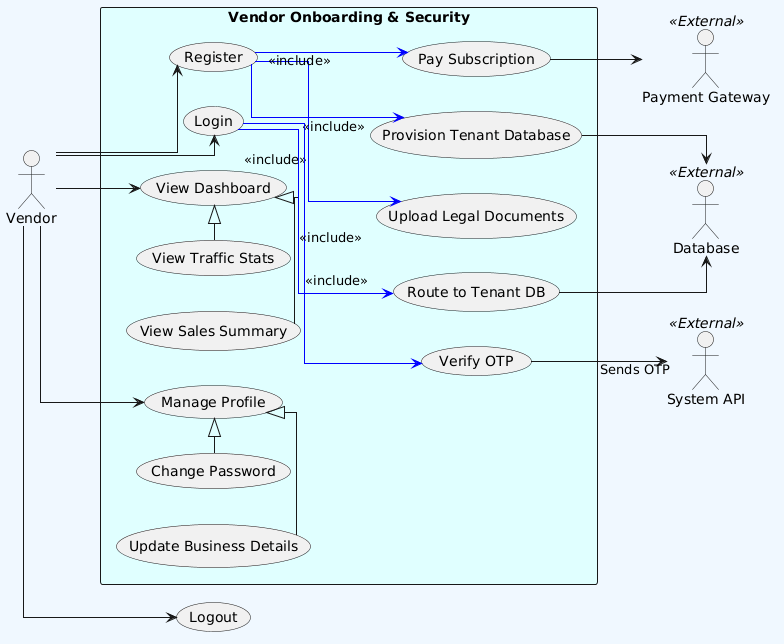

The diagram above was rendered by PlantUML. Its source (embedded in the PNG):
@startuml
' Layout and Styling
skinparam linetype ortho
left to right direction
skinparam packageStyle rectangle

' Set Background Colors
skinparam backgroundColor #F0F8FF 
skinparam rectangleBackgroundColor #E0FFFF

' Color definitions for arrows
!define INCLUDE_COLOR #0000FF
!define EXTEND_COLOR #FF4500

actor Vendor
actor "System API" as SystemAPI <<External>>
actor "Database" as DB <<External>>
actor "Payment Gateway" as PG <<External>>

rectangle "Vendor Onboarding & Security" {
  usecase "Register" as UC_Register
  usecase "Upload Legal Documents" as UC_UploadDocs
  usecase "Pay Subscription" as UC_PaySub
  usecase "Login" as UC_Login
  usecase "Verify OTP" as UC_VerifyOTP
  usecase "Provision Tenant Database" as UC_ProvisionDB
  usecase "Route to Tenant DB" as UC_RouteDB
  
  ' Parent Use Cases
  usecase "Manage Profile" as UC_ManageProfile
  usecase "View Dashboard" as UC_ViewDashboard
  
  ' Child Use Cases (Generalization)
  usecase "Update Business Details" as UC_UpdateBizDetails
  usecase "Change Password" as UC_ChangePassword
  usecase "View Sales Summary" as UC_ViewSalesDash
  usecase "View Traffic Stats" as UC_ViewTrafficDash
}

usecase "Logout" as UC_Logout

' Associations
Vendor --> UC_Register
Vendor --> UC_Login
Vendor --> UC_ManageProfile
Vendor --> UC_ViewDashboard
Vendor --> UC_Logout

' Generalizations (Inheritance)
UC_UpdateBizDetails -|> UC_ManageProfile
UC_ChangePassword -|> UC_ManageProfile
UC_ViewSalesDash -|> UC_ViewDashboard
UC_ViewTrafficDash -|> UC_ViewDashboard

' Includes (Blue Lines)
UC_Register -[INCLUDE_COLOR]-> UC_UploadDocs : <<include>>
UC_Register -[INCLUDE_COLOR]-> UC_PaySub : <<include>>
UC_Register -[INCLUDE_COLOR]-> UC_ProvisionDB : <<include>>
UC_Login -[INCLUDE_COLOR]-> UC_VerifyOTP : <<include>>
UC_Login -[INCLUDE_COLOR]-> UC_RouteDB : <<include>>

' External Actor Connections
UC_PaySub --> PG
UC_VerifyOTP --> SystemAPI : Sends OTP
UC_ProvisionDB --> DB
UC_RouteDB --> DB
@enduml